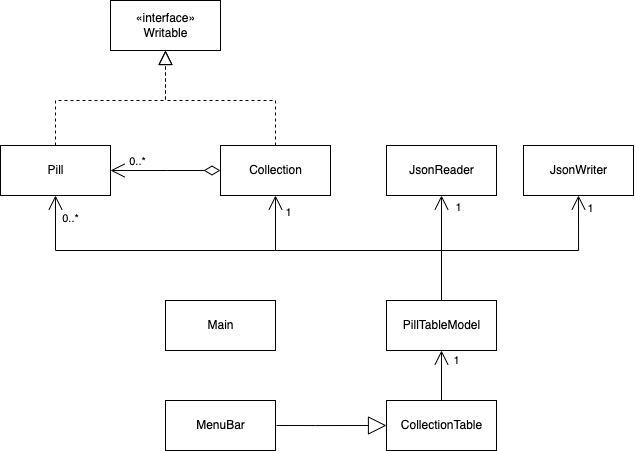

The diagram above was exported from draw.io. Its source (the exported page's mxGraphModel, read from the mxfile embedded in the PNG):
<mxGraphModel dx="711" dy="1866" grid="1" gridSize="10" guides="1" tooltips="1" connect="1" arrows="1" fold="1" page="1" pageScale="1" pageWidth="827" pageHeight="1169" math="0" shadow="0">
  <root>
    <mxCell id="WIyWlLk6GJQsqaUBKTNV-0" />
    <mxCell id="WIyWlLk6GJQsqaUBKTNV-1" parent="WIyWlLk6GJQsqaUBKTNV-0" />
    <mxCell id="kWygZRrOxHaghhM5T4ot-15" value="«interface»&lt;br&gt;Writable" style="html=1;" vertex="1" parent="WIyWlLk6GJQsqaUBKTNV-1">
      <mxGeometry x="180" y="-130" width="110" height="50" as="geometry" />
    </mxCell>
    <mxCell id="kWygZRrOxHaghhM5T4ot-17" value="Pill" style="html=1;" vertex="1" parent="WIyWlLk6GJQsqaUBKTNV-1">
      <mxGeometry x="70" y="15" width="110" height="50" as="geometry" />
    </mxCell>
    <mxCell id="kWygZRrOxHaghhM5T4ot-18" value="Collection" style="html=1;" vertex="1" parent="WIyWlLk6GJQsqaUBKTNV-1">
      <mxGeometry x="290" y="15" width="110" height="50" as="geometry" />
    </mxCell>
    <mxCell id="kWygZRrOxHaghhM5T4ot-19" value="JsonReader" style="html=1;" vertex="1" parent="WIyWlLk6GJQsqaUBKTNV-1">
      <mxGeometry x="456" y="15" width="110" height="50" as="geometry" />
    </mxCell>
    <mxCell id="kWygZRrOxHaghhM5T4ot-20" value="JsonWriter" style="html=1;" vertex="1" parent="WIyWlLk6GJQsqaUBKTNV-1">
      <mxGeometry x="593" y="15" width="110" height="50" as="geometry" />
    </mxCell>
    <mxCell id="kWygZRrOxHaghhM5T4ot-21" value="CollectionTable" style="html=1;" vertex="1" parent="WIyWlLk6GJQsqaUBKTNV-1">
      <mxGeometry x="456" y="270" width="110" height="50" as="geometry" />
    </mxCell>
    <mxCell id="kWygZRrOxHaghhM5T4ot-22" value="Main" style="html=1;" vertex="1" parent="WIyWlLk6GJQsqaUBKTNV-1">
      <mxGeometry x="235" y="170" width="110" height="50" as="geometry" />
    </mxCell>
    <mxCell id="kWygZRrOxHaghhM5T4ot-23" value="MenuBar" style="html=1;" vertex="1" parent="WIyWlLk6GJQsqaUBKTNV-1">
      <mxGeometry x="235" y="270" width="110" height="50" as="geometry" />
    </mxCell>
    <mxCell id="kWygZRrOxHaghhM5T4ot-24" value="PillTableModel" style="html=1;" vertex="1" parent="WIyWlLk6GJQsqaUBKTNV-1">
      <mxGeometry x="456" y="170" width="110" height="50" as="geometry" />
    </mxCell>
    <mxCell id="kWygZRrOxHaghhM5T4ot-29" value="" style="endArrow=block;dashed=1;endFill=0;endSize=12;html=1;rounded=0;edgeStyle=orthogonalEdgeStyle;exitX=0.5;exitY=0;exitDx=0;exitDy=0;entryX=0.5;entryY=1;entryDx=0;entryDy=0;" edge="1" parent="WIyWlLk6GJQsqaUBKTNV-1" source="kWygZRrOxHaghhM5T4ot-18" target="kWygZRrOxHaghhM5T4ot-15">
      <mxGeometry width="160" relative="1" as="geometry">
        <mxPoint x="-4" y="-20" as="sourcePoint" />
        <mxPoint x="226" y="-10" as="targetPoint" />
        <Array as="points">
          <mxPoint x="345" y="-30" />
          <mxPoint x="235" y="-30" />
        </Array>
      </mxGeometry>
    </mxCell>
    <mxCell id="kWygZRrOxHaghhM5T4ot-34" value="" style="endArrow=block;dashed=1;endFill=0;endSize=12;html=1;rounded=0;exitX=0.5;exitY=0;exitDx=0;exitDy=0;edgeStyle=orthogonalEdgeStyle;entryX=0.5;entryY=1;entryDx=0;entryDy=0;" edge="1" parent="WIyWlLk6GJQsqaUBKTNV-1" source="kWygZRrOxHaghhM5T4ot-17" target="kWygZRrOxHaghhM5T4ot-15">
      <mxGeometry width="160" relative="1" as="geometry">
        <mxPoint x="306" y="-10" as="sourcePoint" />
        <mxPoint x="346" y="-30" as="targetPoint" />
        <Array as="points">
          <mxPoint x="125" y="-30" />
          <mxPoint x="235" y="-30" />
        </Array>
      </mxGeometry>
    </mxCell>
    <mxCell id="kWygZRrOxHaghhM5T4ot-39" value="" style="endArrow=open;html=1;endSize=12;startArrow=diamondThin;startSize=14;startFill=0;edgeStyle=orthogonalEdgeStyle;rounded=0;exitX=0;exitY=0.5;exitDx=0;exitDy=0;entryX=1;entryY=0.5;entryDx=0;entryDy=0;" edge="1" parent="WIyWlLk6GJQsqaUBKTNV-1" source="kWygZRrOxHaghhM5T4ot-18" target="kWygZRrOxHaghhM5T4ot-17">
      <mxGeometry relative="1" as="geometry">
        <mxPoint x="340" y="-180" as="sourcePoint" />
        <mxPoint x="180" y="-180" as="targetPoint" />
        <Array as="points">
          <mxPoint x="236" y="40" />
          <mxPoint x="236" y="40" />
        </Array>
      </mxGeometry>
    </mxCell>
    <mxCell id="kWygZRrOxHaghhM5T4ot-43" value="&lt;span style=&quot;text-align: left;&quot;&gt;0..*&lt;/span&gt;" style="edgeLabel;html=1;align=center;verticalAlign=middle;resizable=0;points=[];" vertex="1" connectable="0" parent="kWygZRrOxHaghhM5T4ot-39">
      <mxGeometry x="0.8125" y="3" relative="1" as="geometry">
        <mxPoint x="16" y="-13" as="offset" />
      </mxGeometry>
    </mxCell>
    <mxCell id="kWygZRrOxHaghhM5T4ot-46" value="" style="endArrow=block;endSize=16;endFill=0;html=1;rounded=0;startSize=14;startFill=0;edgeStyle=orthogonalEdgeStyle;rounded=0;" edge="1" parent="WIyWlLk6GJQsqaUBKTNV-1">
      <mxGeometry width="160" relative="1" as="geometry">
        <mxPoint x="346" y="295" as="sourcePoint" />
        <mxPoint x="456" y="295" as="targetPoint" />
        <Array as="points">
          <mxPoint x="385" y="294.5" />
        </Array>
      </mxGeometry>
    </mxCell>
    <mxCell id="kWygZRrOxHaghhM5T4ot-51" value="" style="endArrow=open;endFill=1;endSize=12;html=1;rounded=0;exitX=0.5;exitY=0;exitDx=0;exitDy=0;entryX=0.5;entryY=1;entryDx=0;entryDy=0;edgeStyle=orthogonalEdgeStyle;" edge="1" parent="WIyWlLk6GJQsqaUBKTNV-1" source="kWygZRrOxHaghhM5T4ot-24" target="kWygZRrOxHaghhM5T4ot-18">
      <mxGeometry width="160" relative="1" as="geometry">
        <mxPoint x="286" y="170" as="sourcePoint" />
        <mxPoint x="446" y="170" as="targetPoint" />
        <Array as="points">
          <mxPoint x="511" y="120" />
          <mxPoint x="345" y="120" />
        </Array>
      </mxGeometry>
    </mxCell>
    <mxCell id="kWygZRrOxHaghhM5T4ot-52" value="" style="endArrow=open;endFill=1;endSize=12;html=1;rounded=0;exitX=0.5;exitY=0;exitDx=0;exitDy=0;entryX=0.5;entryY=1;entryDx=0;entryDy=0;edgeStyle=orthogonalEdgeStyle;" edge="1" parent="WIyWlLk6GJQsqaUBKTNV-1" source="kWygZRrOxHaghhM5T4ot-24" target="kWygZRrOxHaghhM5T4ot-19">
      <mxGeometry width="160" relative="1" as="geometry">
        <mxPoint x="286" y="170" as="sourcePoint" />
        <mxPoint x="446" y="170" as="targetPoint" />
      </mxGeometry>
    </mxCell>
    <mxCell id="kWygZRrOxHaghhM5T4ot-53" value="" style="endArrow=open;endFill=1;endSize=12;html=1;rounded=0;exitX=0.5;exitY=0;exitDx=0;exitDy=0;entryX=0.5;entryY=1;entryDx=0;entryDy=0;edgeStyle=orthogonalEdgeStyle;" edge="1" parent="WIyWlLk6GJQsqaUBKTNV-1" source="kWygZRrOxHaghhM5T4ot-24" target="kWygZRrOxHaghhM5T4ot-20">
      <mxGeometry width="160" relative="1" as="geometry">
        <mxPoint x="286" y="170" as="sourcePoint" />
        <mxPoint x="446" y="170" as="targetPoint" />
        <Array as="points">
          <mxPoint x="511" y="120" />
          <mxPoint x="648" y="120" />
        </Array>
      </mxGeometry>
    </mxCell>
    <mxCell id="kWygZRrOxHaghhM5T4ot-56" value="" style="endArrow=open;endFill=1;endSize=12;html=1;rounded=0;exitX=0.5;exitY=0;exitDx=0;exitDy=0;entryX=0.5;entryY=1;entryDx=0;entryDy=0;edgeStyle=orthogonalEdgeStyle;" edge="1" parent="WIyWlLk6GJQsqaUBKTNV-1" source="kWygZRrOxHaghhM5T4ot-24" target="kWygZRrOxHaghhM5T4ot-17">
      <mxGeometry width="160" relative="1" as="geometry">
        <mxPoint x="286" y="170" as="sourcePoint" />
        <mxPoint x="446" y="170" as="targetPoint" />
        <Array as="points">
          <mxPoint x="511" y="120" />
          <mxPoint x="125" y="120" />
        </Array>
      </mxGeometry>
    </mxCell>
    <mxCell id="kWygZRrOxHaghhM5T4ot-58" value="&lt;span style=&quot;text-align: left;&quot;&gt;0..*&lt;/span&gt;" style="edgeLabel;html=1;align=center;verticalAlign=middle;resizable=0;points=[];" vertex="1" connectable="0" parent="WIyWlLk6GJQsqaUBKTNV-1">
      <mxGeometry x="216" y="40" as="geometry">
        <mxPoint x="-77" y="47" as="offset" />
      </mxGeometry>
    </mxCell>
    <mxCell id="kWygZRrOxHaghhM5T4ot-63" value="1" style="endArrow=open;endFill=1;endSize=12;html=1;rounded=0;exitX=0.5;exitY=0;exitDx=0;exitDy=0;entryX=0.5;entryY=1;entryDx=0;entryDy=0;" edge="1" parent="WIyWlLk6GJQsqaUBKTNV-1" source="kWygZRrOxHaghhM5T4ot-21" target="kWygZRrOxHaghhM5T4ot-24">
      <mxGeometry x="0.6" y="-15" width="160" relative="1" as="geometry">
        <mxPoint x="276" y="90" as="sourcePoint" />
        <mxPoint x="436" y="90" as="targetPoint" />
        <mxPoint as="offset" />
      </mxGeometry>
    </mxCell>
    <mxCell id="kWygZRrOxHaghhM5T4ot-72" value="1" style="edgeLabel;html=1;align=center;verticalAlign=middle;resizable=0;points=[];" vertex="1" connectable="0" parent="WIyWlLk6GJQsqaUBKTNV-1">
      <mxGeometry x="529.9999999999998" y="9.789473684210407" as="geometry">
        <mxPoint x="-173" y="72" as="offset" />
      </mxGeometry>
    </mxCell>
    <mxCell id="kWygZRrOxHaghhM5T4ot-73" value="1" style="edgeLabel;html=1;align=center;verticalAlign=middle;resizable=0;points=[];" vertex="1" connectable="0" parent="WIyWlLk6GJQsqaUBKTNV-1">
      <mxGeometry x="539.9999999999998" y="14.999473684210407" as="geometry">
        <mxPoint x="-13" y="61" as="offset" />
      </mxGeometry>
    </mxCell>
    <mxCell id="kWygZRrOxHaghhM5T4ot-74" value="1" style="edgeLabel;html=1;align=center;verticalAlign=middle;resizable=0;points=[];" vertex="1" connectable="0" parent="WIyWlLk6GJQsqaUBKTNV-1">
      <mxGeometry x="549.9999999999998" y="29.789473684210407" as="geometry">
        <mxPoint x="109" y="48" as="offset" />
      </mxGeometry>
    </mxCell>
  </root>
</mxGraphModel>